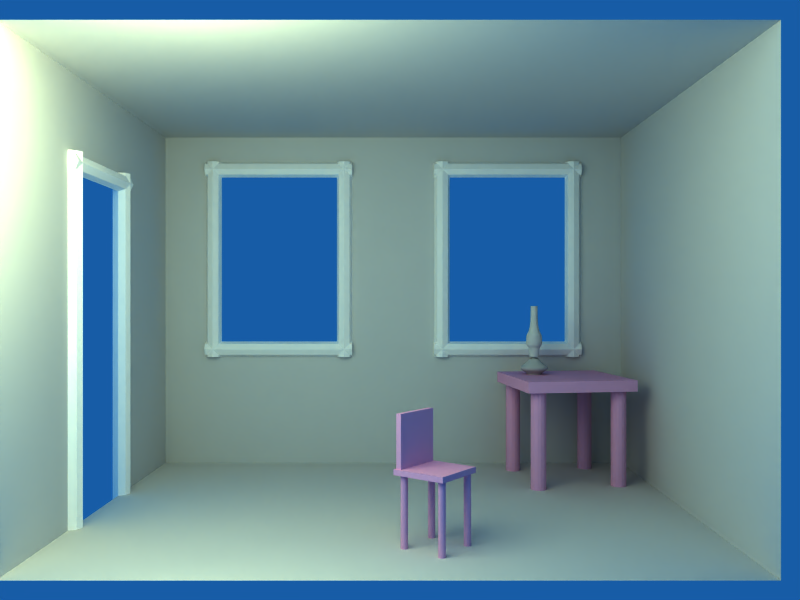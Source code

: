 # Source: scene.blend  (saved by Blender 2.43.0; exported with 4.5.12 LTS)
import bpy
from mathutils import Matrix  # noqa: F401  (used for matrix-valued properties, if any)

bpy.ops.wm.read_factory_settings(use_empty=True)
scene = bpy.context.scene
scene.name = 'Scene'

# ---- collections
col_collection_1 = bpy.data.collections.new('Collection 1'); scene.collection.children.link(col_collection_1)
col_collection_2 = bpy.data.collections.new('Collection 2'); scene.collection.children.link(col_collection_2)
col_collection_3 = bpy.data.collections.new('Collection 3'); scene.collection.children.link(col_collection_3)

# ---- materials (node trees are filled in below, after node groups)
mat_matwoodedges = bpy.data.materials.new('MatWoodEdges')
mat_matwoodedges.alpha_threshold = 0.0
mat_matwoodedges.preview_render_type = 'CUBE'
mat_matwoodedges.diffuse_color = (1.0, 1.0, 1.0, 1.0)
mat_matwoodedges.specular_color = (0.0, 0.0, 0.0)
mat_matwoodedges.roughness = 0.5
mat_matwoodedges.line_color = (0.0, 0.0, 0.0, 1.0)
mat_matwoodlegs = bpy.data.materials.new('MatWoodLegs')
mat_matwoodlegs.alpha_threshold = 0.0
mat_matwoodlegs.preview_render_type = 'CUBE'
mat_matwoodlegs.diffuse_color = (0.881, 0.6057, 0.7785, 1.0)
mat_matwoodlegs.specular_color = (0.14, 0.14, 0.14)
mat_matwoodlegs.roughness = 0.5
mat_matwoodlegs.line_color = (0.0, 0.0, 0.0, 1.0)
mat_matwoodother = bpy.data.materials.new('MatWoodOther')
mat_matwoodother.alpha_threshold = 0.0
mat_matwoodother.preview_render_type = 'CUBE'
mat_matwoodother.diffuse_color = (0.881, 0.6057, 0.7785, 1.0)
mat_matwoodother.specular_color = (0.14, 0.14, 0.14)
mat_matwoodother.roughness = 0.5
mat_matwoodother.line_color = (0.0, 0.0, 0.0, 1.0)
mat_matwoodwalls = bpy.data.materials.new('MatWoodWalls')
mat_matwoodwalls.alpha_threshold = 0.0
mat_matwoodwalls.preview_render_type = 'FLAT'
mat_matwoodwalls.roughness = 0.5
mat_matwoodwalls.line_color = (0.0, 0.0, 0.0, 1.0)
mat_material = bpy.data.materials.new('Material')
mat_material.alpha_threshold = 0.0
mat_material.preview_render_type = 'CUBE'
mat_material.roughness = 0.5
mat_material.line_color = (0.0, 0.0, 0.0, 1.0)
mat_matlampglass = bpy.data.materials.new('MatLampGlass')
mat_matlampglass.alpha_threshold = 0.0
mat_matlampglass.diffuse_color = (0.8, 0.7999, 0.7999, 1.0)
mat_matlampglass.roughness = 0.5
mat_matlampglass.specular_intensity = 0.73
mat_matlampglass.line_color = (0.0, 0.0, 0.0, 0.2567)
mat_matlampbase = bpy.data.materials.new('MatLampBase')
mat_matlampbase.alpha_threshold = 0.0
mat_matlampbase.diffuse_color = (0.7, 0.7, 0.7, 1.0)
mat_matlampbase.roughness = 0.5
mat_matlampbase.line_color = (0.0, 0.0, 0.0, 1.0)

# ---- material node trees

# ---- world
world_world = bpy.data.worlds.new('World'); scene.world = world_world
world_world.color = (0.09224, 0.3601, 0.6523)
world_world.use_sun_shadow = False
world_world.sun_shadow_jitter_overblur = 0.0
world_world.cycles.sampling_method = 'MANUAL'
world_world.cycles.sample_map_resolution = 256

# ---- cameras
cam_camera_001 = bpy.data.cameras.new('Camera.001')
cam_camera_001.passepartout_alpha = 0.2
cam_camera_001.clip_start = 0.215
cam_camera_001.clip_end = 4.239
cam_camera_001.lens = 48.61
cam_camera_001.show_limits = True
cam_camera_001.show_safe_areas = True
cam_camera_001.show_name = True
cam_camera_001.dof.focus_distance = 0.0
cam_camera_001.dof.aperture_fstop = 128.0
cam_camera = bpy.data.cameras.new('Camera')
cam_camera.passepartout_alpha = 0.2
cam_camera.clip_start = 0.215
cam_camera.clip_end = 9.738
cam_camera.lens = 34.85
cam_camera.show_limits = True
cam_camera.show_safe_areas = True
cam_camera.show_name = True
cam_camera.dof.focus_distance = 0.0
cam_camera.dof.aperture_fstop = 128.0

# ---- lights
light_lamp_002 = bpy.data.lights.new('Lamp.002', 'POINT')
light_lamp_002.color = (0.8486, 0.815, 0.4877)
light_lamp_002.transmission_factor = 0.0
light_lamp_002.energy = 147.4
light_lamp_002.shadow_buffer_clip_start = 0.5
light_lamp_002.shadow_soft_size = 1.0
light_lamp_002.shadow_maximum_resolution = 0.006
light_lamp_002.use_absolute_resolution = True
light_lamp_002.cycles.use_multiple_importance_sampling = False

# ---- meshes
me_tube_005 = bpy.data.meshes.new('Tube.005')
me_tube_005.from_pydata([(1.438e-07, 0.04677, 1.644), (-0.03307, 0.03307, 1.644), (-0.04677, 1.855e-07, 1.644), (-0.03307, -0.03307, 1.644), (8.173e-08, -0.04677, 1.644), (0.03307, -0.03307, 1.644), (0.04677, 1.833e-07, 1.644), (0.03307, 0.03307, 1.644), (-1.193e-08, 0.04677, -0.05018), (-0.03307, 0.03307, -0.05018), (-0.04677, -1.636e-09, -0.05018), (-0.03307, -0.03307, -0.05018), (-1.895e-09, -0.04677, -0.05018), (0.03307, -0.03307, -0.05018), (0.04677, -4.237e-09, -0.05018), (0.03307, 0.03307, -0.05018)], [], [(8, 0, 7, 15), (0, 8, 9, 1), (10, 2, 1, 9), (11, 3, 2, 10), (12, 4, 3, 11), (13, 5, 4, 12), (14, 6, 5, 13), (15, 7, 6, 14), (15, 8, 9), (14, 15, 9), (14, 9, 10), (14, 10, 11), (13, 14, 11), (13, 11, 12), (7, 0, 1), (7, 1, 2), (6, 7, 2), (6, 2, 3), (5, 6, 3), (5, 3, 4)])
_uv = me_tube_005.uv_layers.new(name='UVTex')
_uv.uv.foreach_set('vector', [1.0, 0.0, 1.0, 1.0, 0.0, 1.0, 0.0, 0.0, 1.0, 0.0, 1.0, 1.0, 0.0, 1.0, 0.0, 0.0, 0.0, 1.0, 0.0, 0.0, 1.0, 0.0, 1.0, 1.0, 0.0, 1.0, 0.0, 0.0, 1.0, 0.0, 1.0, 1.0, 0.0, 1.0, 0.0, 0.0, 1.0, 0.0, 1.0, 1.0, 0.0, 1.0, 0.0, 0.0, 1.0, 0.0, 1.0, 1.0, 0.0, 1.0, 0.0, 0.0, 1.0, 0.0, 1.0, 1.0, 0.0, 1.0, 0.0, 0.0, 1.0, 0.0, 1.0, 1.0, 0.0, 1.0, 0.0, 0.0, 1.0, 0.0, 0.0, 1.0, 0.0, 0.0, 1.0, 0.0, 0.0, 1.0, 0.0, 0.0, 1.0, 0.0, 0.0, 1.0, 0.0, 0.0, 1.0, 0.0, 0.0, 1.0, 0.0, 0.0, 1.0, 0.0, 0.0, 1.0, 0.0, 0.0, 1.0, 0.0, 0.0, 1.0, 0.0, 0.0, 1.0, 0.0, 0.0, 1.0, 0.0, 0.0, 1.0, 0.0, 0.0, 1.0, 0.0, 0.0, 1.0, 0.0, 0.0, 1.0, 0.0, 0.0, 1.0, 0.0, 0.0, 1.0, 0.0, 0.0, 1.0, 0.0, 0.0, 1.0, 0.0, 0.0, 1.0, 0.0])
me_tube_005.materials.append(mat_matwoodedges)
me_tube_005.use_remesh_preserve_volume = False
me_tube_005.use_remesh_preserve_attributes = False
me_tube_005.use_mirror_vertex_groups = False
me_tube_005.update()
me_tube_004 = bpy.data.meshes.new('Tube.004')
me_tube_004.from_pydata([(-1.324e-08, 0.04677, 0.6038), (-0.03307, 0.03307, 0.6038), (-0.04677, 5.743e-08, 0.6038), (-0.03307, -0.03307, 0.6038), (-7.531e-08, -0.04677, 0.6038), (0.03307, -0.03307, 0.6038), (0.04677, 5.52e-08, 0.6038), (0.03307, 0.03307, 0.6038), (-1.769e-08, 0.04677, -0.08833), (-0.03307, 0.03307, -0.08833), (-0.04677, -3.304e-09, -0.08833), (-0.03307, -0.03307, -0.08833), (-7.657e-09, -0.04677, -0.08833), (0.03307, -0.03307, -0.08833), (0.04677, -5.905e-09, -0.08833), (0.03307, 0.03307, -0.08833)], [], [(8, 0, 7, 15), (0, 8, 9, 1), (10, 2, 1, 9), (11, 3, 2, 10), (12, 4, 3, 11), (13, 5, 4, 12), (14, 6, 5, 13), (15, 7, 6, 14), (15, 8, 9), (14, 15, 9), (14, 9, 10), (14, 10, 11), (13, 14, 11), (13, 11, 12), (7, 0, 1), (7, 1, 2), (6, 7, 2), (6, 2, 3), (5, 6, 3), (5, 3, 4)])
_uv = me_tube_004.uv_layers.new(name='UVTex')
_uv.uv.foreach_set('vector', [1.0, 0.0, 1.0, 1.0, 0.0, 1.0, 0.0, 0.0, 1.0, 0.0, 1.0, 1.0, 0.0, 1.0, 0.0, 0.0, 0.0, 1.0, 0.0, 0.0, 1.0, 0.0, 1.0, 1.0, 0.0, 1.0, 0.0, 0.0, 1.0, 0.0, 1.0, 1.0, 0.0, 1.0, 0.0, 0.0, 1.0, 0.0, 1.0, 1.0, 0.0, 1.0, 0.0, 0.0, 1.0, 0.0, 1.0, 1.0, 0.0, 1.0, 0.0, 0.0, 1.0, 0.0, 1.0, 1.0, 0.0, 1.0, 0.0, 0.0, 1.0, 0.0, 1.0, 1.0, 0.0, 1.0, 0.0, 0.0, 1.0, 0.0, 0.0, 1.0, 0.0, 0.0, 1.0, 0.0, 0.0, 1.0, 0.0, 0.0, 1.0, 0.0, 0.0, 1.0, 0.0, 0.0, 1.0, 0.0, 0.0, 1.0, 0.0, 0.0, 1.0, 0.0, 0.0, 1.0, 0.0, 0.0, 1.0, 0.0, 0.0, 1.0, 0.0, 0.0, 1.0, 0.0, 0.0, 1.0, 0.0, 0.0, 1.0, 0.0, 0.0, 1.0, 0.0, 0.0, 1.0, 0.0, 0.0, 1.0, 0.0, 0.0, 1.0, 0.0, 0.0, 1.0, 0.0, 0.0, 1.0, 0.0, 0.0, 1.0, 0.0, 0.0, 1.0, 0.0])
me_tube_004.materials.append(mat_matwoodedges)
me_tube_004.use_remesh_preserve_volume = False
me_tube_004.use_remesh_preserve_attributes = False
me_tube_004.use_mirror_vertex_groups = False
me_tube_004.update()
me_tube_002 = bpy.data.meshes.new('Tube.002')
me_tube_002.from_pydata([(2.383e-08, 0.04677, 0.8493), (-0.03307, 0.03307, 0.8493), (-0.04677, 6.816e-08, 0.8493), (-0.03307, -0.03307, 0.8493), (-3.824e-08, -0.04677, 0.8493), (0.03307, -0.03307, 0.8493), (0.04677, 6.593e-08, 0.8493), (0.03307, 0.03307, 0.8493), (-1.193e-08, 0.04677, -0.05018), (-0.03307, 0.03307, -0.05018), (-0.04677, -1.636e-09, -0.05018), (-0.03307, -0.03307, -0.05018), (-1.895e-09, -0.04677, -0.05018), (0.03307, -0.03307, -0.05018), (0.04677, -4.237e-09, -0.05018), (0.03307, 0.03307, -0.05018)], [], [(8, 0, 7, 15), (0, 8, 9, 1), (10, 2, 1, 9), (11, 3, 2, 10), (12, 4, 3, 11), (13, 5, 4, 12), (14, 6, 5, 13), (15, 7, 6, 14), (15, 8, 9), (14, 15, 9), (14, 9, 10), (14, 10, 11), (13, 14, 11), (13, 11, 12), (7, 0, 1), (7, 1, 2), (6, 7, 2), (6, 2, 3), (5, 6, 3), (5, 3, 4)])
_uv = me_tube_002.uv_layers.new(name='UVTex')
_uv.uv.foreach_set('vector', [1.0, 0.0, 1.0, 1.0, 0.0, 1.0, 0.0, 0.0, 1.0, 0.0, 1.0, 1.0, 0.0, 1.0, 0.0, 0.0, 0.0, 1.0, 0.0, 0.0, 1.0, 0.0, 1.0, 1.0, 0.0, 1.0, 0.0, 0.0, 1.0, 0.0, 1.0, 1.0, 0.0, 1.0, 0.0, 0.0, 1.0, 0.0, 1.0, 1.0, 0.0, 1.0, 0.0, 0.0, 1.0, 0.0, 1.0, 1.0, 0.0, 1.0, 0.0, 0.0, 1.0, 0.0, 1.0, 1.0, 0.0, 1.0, 0.0, 0.0, 1.0, 0.0, 1.0, 1.0, 0.0, 1.0, 0.0, 0.0, 1.0, 0.0, 0.0, 1.0, 0.0, 0.0, 1.0, 0.0, 0.0, 1.0, 0.0, 0.0, 1.0, 0.0, 0.0, 1.0, 0.0, 0.0, 1.0, 0.0, 0.0, 1.0, 0.0, 0.0, 1.0, 0.0, 0.0, 1.0, 0.0, 0.0, 1.0, 0.0, 0.0, 1.0, 0.0, 0.0, 1.0, 0.0, 0.0, 1.0, 0.0, 0.0, 1.0, 0.0, 0.0, 1.0, 0.0, 0.0, 1.0, 0.0, 0.0, 1.0, 0.0, 0.0, 1.0, 0.0, 0.0, 1.0, 0.0, 0.0, 1.0, 0.0, 0.0, 1.0, 0.0, 0.0, 1.0, 0.0])
me_tube_002.materials.append(mat_matwoodedges)
me_tube_002.use_remesh_preserve_volume = False
me_tube_002.use_remesh_preserve_attributes = False
me_tube_002.use_mirror_vertex_groups = False
me_tube_002.update()
me_tube_003 = bpy.data.meshes.new('Tube.003')
me_tube_003.from_pydata([(1.545e-07, 1.147, -0.04677), (-0.03307, 1.147, -0.03307), (-0.04677, 1.147, -8.056e-09), (-0.03307, 1.147, 0.03307), (9.091e-08, 1.147, 0.04677), (0.03307, 1.147, 0.03307), (0.04677, 1.147, -5.825e-09), (0.03307, 1.147, -0.03307), (5.199e-08, -0.04755, -0.04677), (-0.03307, -0.04755, -0.03307), (-0.04677, -0.04755, 1.421e-08), (-0.03307, -0.04755, 0.03307), (6.054e-08, -0.04755, 0.04677), (0.03307, -0.04755, 0.03307), (0.04677, -0.04755, 1.681e-08), (0.03307, -0.04755, -0.03307)], [], [(8, 0, 7, 15), (0, 8, 9, 1), (10, 2, 1, 9), (11, 3, 2, 10), (12, 4, 3, 11), (13, 5, 4, 12), (14, 6, 5, 13), (15, 7, 6, 14), (5, 4, 3), (5, 3, 2), (6, 5, 2), (7, 6, 2), (7, 2, 1), (1, 0, 7), (13, 12, 11), (13, 11, 10), (14, 13, 10), (15, 14, 10), (15, 10, 9), (15, 9, 8)])
_uv = me_tube_003.uv_layers.new(name='UVTex')
_uv.uv.foreach_set('vector', [1.0, 0.0, 1.0, 1.0, 0.0, 1.0, 0.0, 0.0, 1.0, 0.0, 1.0, 1.0, 0.0, 1.0, 0.0, 0.0, 0.0, 1.0, 0.0, 0.0, 1.0, 0.0, 1.0, 1.0, 0.0, 1.0, 0.0, 0.0, 1.0, 0.0, 1.0, 1.0, 0.0, 1.0, 0.0, 0.0, 1.0, 0.0, 1.0, 1.0, 0.0, 1.0, 0.0, 0.0, 1.0, 0.0, 1.0, 1.0, 0.0, 1.0, 0.0, 0.0, 1.0, 0.0, 1.0, 1.0, 0.0, 1.0, 0.0, 0.0, 1.0, 0.0, 1.0, 1.0, 0.0, 1.0, 0.0, 0.0, 1.0, 0.0, 0.0, 1.0, 0.0, 0.0, 1.0, 0.0, 0.0, 1.0, 0.0, 0.0, 1.0, 0.0, 0.0, 1.0, 0.0, 0.0, 1.0, 0.0, 0.0, 1.0, 0.0, 0.0, 1.0, 0.0, 0.0, 0.0, 1.0, 0.0, 0.0, 1.0, 0.0, 1.0, 0.0, 0.0, 1.0, 0.0, 0.0, 1.0, 0.0, 0.0, 1.0, 0.0, 0.0, 1.0, 0.0, 0.0, 1.0, 0.0, 0.0, 1.0, 0.0, 0.0, 1.0, 0.0, 0.0, 1.0, 0.0, 0.0, 1.0, 0.0, 0.0, 1.0, 0.0, 0.0, 1.0, 0.0])
me_tube_003.materials.append(mat_matwoodedges)
me_tube_003.use_remesh_preserve_volume = False
me_tube_003.use_remesh_preserve_attributes = False
me_tube_003.use_mirror_vertex_groups = False
me_tube_003.update()
me_woodleg = bpy.data.meshes.new('WoodLeg')
me_woodleg.from_pydata([(0.01055, 0.01055, -0.239), (0.01379, 0.005712, -0.239), (0.01493, -6.524e-10, -0.239), (0.01379, -0.005712, -0.239), (0.01055, -0.01055, -0.239), (0.005712, -0.01379, -0.239), (2.254e-09, -0.01493, -0.239), (-0.005712, -0.01379, -0.239), (-0.01055, -0.01055, -0.239), (-0.01379, -0.005712, -0.239), (-0.01493, 1.78e-10, -0.239), (-0.01379, 0.005712, -0.239), (-0.01055, 0.01055, -0.239), (-0.005712, 0.01379, -0.239), (9.727e-09, 0.01493, -0.239), (0.005712, 0.01379, -0.239), (0.01055, 0.01055, -0.5996), (0.01379, 0.005712, -0.5996), (0.01493, -6.524e-10, -0.5996), (0.01379, -0.005712, -0.5996), (0.01055, -0.01055, -0.5996), (0.005712, -0.01379, -0.5996), (2.254e-09, -0.01493, -0.5996), (-0.005712, -0.01379, -0.5996), (-0.01055, -0.01055, -0.5996), (-0.01379, -0.005712, -0.5996), (-0.01493, 1.78e-10, -0.5996), (-0.01379, 0.005712, -0.5996), (-0.01055, 0.01055, -0.5996), (-0.005712, 0.01379, -0.5996), (9.727e-09, 0.01493, -0.5996), (0.005712, 0.01379, -0.5996)], [], [(1, 0, 16, 17), (2, 1, 17, 18), (3, 2, 18, 19), (4, 3, 19, 20), (5, 4, 20, 21), (6, 5, 21, 22), (7, 6, 22, 23), (8, 7, 23, 24), (9, 8, 24, 25), (10, 9, 25, 26), (11, 10, 26, 27), (12, 11, 27, 28), (13, 12, 28, 29), (14, 13, 29, 30), (15, 14, 30, 31), (0, 15, 31, 16), (31, 30, 29), (31, 29, 28), (16, 31, 28), (16, 28, 27), (17, 16, 27), (17, 27, 26), (18, 17, 26), (18, 26, 25), (19, 18, 25), (19, 25, 24), (20, 19, 24), (21, 20, 24), (21, 24, 23), (21, 23, 22), (15, 14, 13), (15, 13, 12), (0, 15, 12), (0, 12, 11), (1, 0, 11), (1, 11, 10), (2, 1, 10), (2, 10, 9), (3, 2, 9), (3, 9, 8), (4, 3, 8), (5, 4, 8), (5, 8, 7), (5, 7, 6)])
me_woodleg.materials.append(mat_matwoodlegs)
me_woodleg.use_remesh_preserve_volume = False
me_woodleg.use_remesh_preserve_attributes = False
me_woodleg.use_mirror_vertex_groups = False
me_woodleg.update()
me_cube_003 = bpy.data.meshes.new('Cube.003')
me_cube_003.from_pydata([(0.3, 0.3, 0.03), (0.3, -0.3, 0.03), (-0.3, -0.3, 0.03), (-0.3, 0.3, 0.03), (0.3, 0.3, -0.03), (0.3, -0.3, -0.03), (-0.3, -0.3, -0.03), (-0.3, 0.3, -0.03)], [], [(0, 1, 2, 3), (4, 7, 6, 5), (0, 4, 5, 1), (1, 5, 6, 2), (2, 6, 7, 3), (4, 0, 3, 7)])
me_cube_003.materials.append(mat_matwoodother)
me_cube_003.use_remesh_preserve_volume = False
me_cube_003.use_remesh_preserve_attributes = False
me_cube_003.use_mirror_vertex_groups = False
me_cube_003.update()
me_cube_002 = bpy.data.meshes.new('Cube.002')
me_cube_002.from_pydata([(0.3, 0.3, 0.03), (0.3, -0.3, 0.03), (-0.3, -0.3, 0.03), (-0.3, 0.3, 0.03), (0.3, 0.3, -0.03), (0.3, -0.3, -0.03), (-0.3, -0.3, -0.03), (-0.3, 0.3, -0.03)], [], [(0, 1, 2, 3), (4, 7, 6, 5), (0, 4, 5, 1), (1, 5, 6, 2), (2, 6, 7, 3), (4, 0, 3, 7)])
me_cube_002.materials.append(mat_matwoodother)
me_cube_002.use_remesh_preserve_volume = False
me_cube_002.use_remesh_preserve_attributes = False
me_cube_002.use_mirror_vertex_groups = False
me_cube_002.update()
me_tableleg = bpy.data.meshes.new('TableLeg')
me_tableleg.from_pydata([(0.02913, 0.02913, 0.0), (0.03806, 0.01576, 0.0), (0.04119, -1.801e-09, 0.0), (0.03806, -0.01576, 0.0), (0.02913, -0.02913, 0.0), (0.01576, -0.03806, 0.0), (6.22e-09, -0.04119, 0.0), (-0.01576, -0.03806, 0.0), (-0.02913, -0.02913, 0.0), (-0.03806, -0.01576, 0.0), (-0.04119, 4.912e-10, 0.0), (-0.03806, 0.01576, 0.0), (-0.02913, 0.02913, 0.0), (-0.01576, 0.03806, 0.0), (2.684e-08, 0.04119, 0.0), (0.01576, 0.03806, 0.0), (0.02913, 0.02913, -0.6), (0.03806, 0.01576, -0.6), (0.04119, -1.801e-09, -0.6), (0.03806, -0.01576, -0.6), (0.02913, -0.02913, -0.6), (0.01576, -0.03806, -0.6), (6.22e-09, -0.04119, -0.6), (-0.01576, -0.03806, -0.6), (-0.02913, -0.02913, -0.6), (-0.03806, -0.01576, -0.6), (-0.04119, 4.912e-10, -0.6), (-0.03806, 0.01576, -0.6), (-0.02913, 0.02913, -0.6), (-0.01576, 0.03806, -0.6), (2.684e-08, 0.04119, -0.6), (0.01576, 0.03806, -0.6)], [], [(1, 0, 16, 17), (2, 1, 17, 18), (3, 2, 18, 19), (4, 3, 19, 20), (5, 4, 20, 21), (6, 5, 21, 22), (7, 6, 22, 23), (8, 7, 23, 24), (9, 8, 24, 25), (10, 9, 25, 26), (11, 10, 26, 27), (12, 11, 27, 28), (13, 12, 28, 29), (14, 13, 29, 30), (15, 14, 30, 31), (0, 15, 31, 16), (31, 30, 29), (31, 29, 28), (16, 31, 28), (16, 28, 27), (17, 16, 27), (17, 27, 26), (18, 17, 26), (18, 26, 25), (19, 18, 25), (19, 25, 24), (20, 19, 24), (21, 20, 24), (21, 24, 23), (21, 23, 22), (15, 14, 13), (15, 13, 12), (0, 15, 12), (0, 12, 11), (1, 0, 11), (1, 11, 10), (2, 1, 10), (2, 10, 9), (3, 2, 9), (3, 9, 8), (4, 3, 8), (5, 4, 8), (5, 8, 7), (5, 7, 6)])
me_tableleg.materials.append(mat_matwoodlegs)
me_tableleg.use_remesh_preserve_volume = False
me_tableleg.use_remesh_preserve_attributes = False
me_tableleg.use_mirror_vertex_groups = False
me_tableleg.update()
me_cube_001 = bpy.data.meshes.new('Cube.001')
me_cube_001.from_pydata([(0.3, 0.3, 0.03), (0.3, -0.3, 0.03), (-0.3, -0.3, 0.03), (-0.3, 0.3, 0.03), (0.3, 0.3, -0.03), (0.3, -0.3, -0.03), (-0.3, -0.3, -0.03), (-0.3, 0.3, -0.03)], [], [(0, 1, 2, 3), (4, 7, 6, 5), (0, 4, 5, 1), (1, 5, 6, 2), (2, 6, 7, 3), (4, 0, 3, 7)])
me_cube_001.materials.append(mat_matwoodother)
me_cube_001.use_remesh_preserve_volume = False
me_cube_001.use_remesh_preserve_attributes = False
me_cube_001.use_mirror_vertex_groups = False
me_cube_001.update()
me_cube = bpy.data.meshes.new('Cube')
me_cube.from_pydata([(1.4, 1.0, -1.0), (1.4, -1.0, -1.0), (-1.4, -1.0, -1.0), (-1.4, 1.0, -1.0), (1.4, 1.0, 1.0), (1.4, -1.0, 1.0), (-1.4, -1.0, 1.0), (-1.4, 1.0, 1.0), (-1.4, -0.3615, -1.0), (-1.4, 0.2318, -1.0), (-1.4, -0.3615, 0.6), (-1.4, 0.2318, 0.6), (-1.1, 1.0, -0.3), (-1.1, 1.0, 0.8), (-0.3, 1.0, 0.8), (-0.3, 1.0, -0.3), (1.1, 1.0, -0.3), (1.1, 1.0, 0.8), (0.3, 1.0, 0.8), (0.3, 1.0, -0.3)], [], [(4, 7, 6, 5), (0, 4, 5, 1), (2, 8, 1), (3, 0, 9), (6, 7, 11, 10), (3, 9, 11, 7), (2, 6, 10, 8), (9, 0, 1, 8), (7, 3, 12, 13), (7, 13, 14, 4), (16, 0, 4, 17), (14, 15, 19, 18), (12, 3, 19, 15), (0, 16, 19, 3), (14, 18, 4), (18, 17, 4)])
me_cube.polygons.foreach_set('material_index', [0, 0, 1, 1, 0, 0, 0, 1, 0, 0, 0, 0, 0, 0, 0, 0])
me_cube.materials.append(mat_matwoodwalls)
me_cube.materials.append(mat_material)
me_cube.use_remesh_preserve_volume = False
me_cube.use_remesh_preserve_attributes = False
me_cube.use_mirror_vertex_groups = False
me_cube.update()
me_circle_002 = bpy.data.meshes.new('Circle.002')
me_circle_002.from_pydata([(0.02605, 0.02335, 0.3062), (0.03063, 0.01777, 0.3062), (0.03404, 0.0114, 0.3062), (0.03613, 0.004485, 0.3062), (0.03684, -0.002702, 0.3062), (0.03613, -0.00989, 0.3062), (0.03404, -0.0168, 0.3062), (0.03063, -0.02317, 0.3062), (0.02605, -0.02875, 0.3062), (0.02047, -0.03334, 0.3062), (0.0141, -0.03674, 0.3062), (0.007188, -0.03884, 0.3062), (3.055e-07, -0.03954, 0.3062), (-0.007187, -0.03884, 0.3062), (-0.0141, -0.03674, 0.3062), (-0.02047, -0.03334, 0.3062), (-0.02605, -0.02875, 0.3062), (-0.03063, -0.02317, 0.3062), (-0.03404, -0.0168, 0.3062), (-0.03613, -0.00989, 0.3062), (-0.03684, -0.002702, 0.3062), (-0.03613, 0.004485, 0.3062), (-0.03404, 0.0114, 0.3062), (-0.03063, 0.01777, 0.3062), (-0.02605, 0.02335, 0.3062), (-0.02047, 0.02793, 0.3062), (-0.0141, 0.03134, 0.3062), (-0.007187, 0.03343, 0.3062), (3.766e-07, 0.03414, 0.3062), (0.007188, 0.03343, 0.3062), (0.0141, 0.03134, 0.3062), (0.02047, 0.02793, 0.3062), (0.02605, 0.02335, 0.384), (0.03063, 0.01777, 0.384), (0.03404, 0.0114, 0.384), (0.03613, 0.004485, 0.384), (0.03684, -0.002702, 0.384), (0.03613, -0.00989, 0.384), (0.03404, -0.0168, 0.384), (0.03063, -0.02317, 0.384), (0.02605, -0.02875, 0.384), (0.02047, -0.03334, 0.384), (0.0141, -0.03674, 0.384), (0.007188, -0.03884, 0.384), (3.055e-07, -0.03954, 0.384), (-0.007187, -0.03884, 0.384), (-0.0141, -0.03674, 0.384), (-0.02047, -0.03334, 0.384), (-0.02605, -0.02875, 0.384), (-0.03063, -0.02317, 0.384), (-0.03404, -0.0168, 0.384), (-0.03613, -0.00989, 0.384), (-0.03684, -0.002702, 0.384), (-0.03613, 0.004485, 0.384), (-0.03404, 0.0114, 0.384), (-0.03063, 0.01777, 0.384), (-0.02605, 0.02335, 0.384), (-0.02047, 0.02793, 0.384), (-0.0141, 0.03134, 0.384), (-0.007187, 0.03343, 0.384), (3.766e-07, 0.03414, 0.384), (0.007188, 0.03343, 0.384), (0.0141, 0.03134, 0.384), (0.02047, 0.02793, 0.384), (0.04429, 0.04158, 0.384), (0.05208, 0.03209, 0.384), (0.05786, 0.02127, 0.384), (0.06143, 0.009516, 0.384), (0.06263, -0.002702, 0.384), (0.06143, -0.01492, 0.384), (0.05786, -0.02667, 0.384), (0.05208, -0.0375, 0.384), (0.04429, -0.04699, 0.384), (0.0348, -0.05478, 0.384), (0.02397, -0.06057, 0.384), (0.01222, -0.06413, 0.384), (2.886e-07, -0.06533, 0.384), (-0.01222, -0.06413, 0.384), (-0.02397, -0.06057, 0.384), (-0.0348, -0.05478, 0.384), (-0.04429, -0.04699, 0.384), (-0.05208, -0.0375, 0.384), (-0.05786, -0.02667, 0.384), (-0.06143, -0.01492, 0.384), (-0.06263, -0.002702, 0.384), (-0.06143, 0.009516, 0.384), (-0.05786, 0.02127, 0.384), (-0.05208, 0.03209, 0.384), (-0.04429, 0.04158, 0.384), (-0.0348, 0.04937, 0.384), (-0.02397, 0.05516, 0.384), (-0.01222, 0.05873, 0.384), (4.096e-07, 0.05993, 0.384), (0.01222, 0.05873, 0.384), (0.02397, 0.05516, 0.384), (0.0348, 0.04937, 0.384), (0.04429, 0.04158, 0.3618), (0.05208, 0.03209, 0.3618), (0.05786, 0.02127, 0.3618), (0.06143, 0.009516, 0.3618), (0.06263, -0.002702, 0.3618), (0.06143, -0.01492, 0.3618), (0.05786, -0.02667, 0.3618), (0.05208, -0.0375, 0.3618), (0.04429, -0.04699, 0.3618), (0.0348, -0.05478, 0.3618), (0.02397, -0.06057, 0.3618), (0.01222, -0.06413, 0.3618), (2.886e-07, -0.06533, 0.3618), (-0.01222, -0.06413, 0.3618), (-0.02397, -0.06057, 0.3618), (-0.0348, -0.05478, 0.3618), (-0.04429, -0.04699, 0.3618), (-0.05208, -0.0375, 0.3618), (-0.05786, -0.02667, 0.3618), (-0.06143, -0.01492, 0.3618), (-0.06263, -0.002702, 0.3618), (-0.06143, 0.009516, 0.3618), (-0.05786, 0.02127, 0.3618), (-0.05208, 0.03209, 0.3618), (-0.04429, 0.04158, 0.3618), (-0.0348, 0.04937, 0.3618), (-0.02397, 0.05516, 0.3618), (-0.01222, 0.05873, 0.3618), (4.096e-07, 0.05993, 0.3618), (0.01222, 0.05873, 0.3618), (0.02397, 0.05516, 0.3618), (0.0348, 0.04937, 0.3618), (0.0677, 0.04253, 0.355), (0.05757, 0.05487, 0.355), (0.07522, 0.02846, 0.355), (0.07986, 0.01318, 0.355), (0.08142, -0.002702, 0.355), (0.07986, -0.01859, 0.355), (0.07522, -0.03386, 0.355), (0.0677, -0.04794, 0.355), (0.05757, -0.06028, 0.355), (0.04524, -0.0704, 0.355), (0.03116, -0.07793, 0.355), (0.01588, -0.08256, 0.355), (2.767e-07, -0.08412, 0.355), (-0.01588, -0.08256, 0.355), (-0.03116, -0.07793, 0.355), (-0.04523, -0.0704, 0.355), (-0.05757, -0.06028, 0.355), (-0.0677, -0.04794, 0.355), (-0.07522, -0.03386, 0.355), (-0.07986, -0.01859, 0.355), (-0.08142, -0.002702, 0.355), (-0.07986, 0.01318, 0.355), (-0.07522, 0.02846, 0.355), (-0.0677, 0.04253, 0.355), (-0.05757, 0.05487, 0.355), (-0.04523, 0.065, 0.355), (-0.03116, 0.07252, 0.355), (-0.01588, 0.07715, 0.355), (4.339e-07, 0.07872, 0.355), (0.01588, 0.07715, 0.355), (0.03116, 0.07252, 0.355), (0.04524, 0.065, 0.355), (0.0677, 0.04253, 0.4994), (0.05757, 0.05487, 0.4994), (0.07522, 0.02846, 0.4994), (0.07986, 0.01318, 0.4994), (0.08142, -0.002702, 0.4994), (0.07986, -0.01859, 0.4994), (0.07522, -0.03386, 0.4994), (0.0677, -0.04794, 0.4994), (0.05757, -0.06028, 0.4994), (0.04524, -0.0704, 0.4994), (0.03116, -0.07793, 0.4994), (0.01588, -0.08256, 0.4994), (2.767e-07, -0.08412, 0.4994), (-0.01588, -0.08256, 0.4994), (-0.03116, -0.07793, 0.4994), (-0.04523, -0.0704, 0.4994), (-0.05757, -0.06028, 0.4994), (-0.0677, -0.04794, 0.4994), (-0.07522, -0.03386, 0.4994), (-0.07986, -0.01859, 0.4994), (-0.08142, -0.002702, 0.4994), (-0.07986, 0.01318, 0.4994), (-0.07522, 0.02846, 0.4994), (-0.0677, 0.04253, 0.4994), (-0.05757, 0.05487, 0.4994), (-0.04523, 0.065, 0.4994), (-0.03116, 0.07252, 0.4994), (-0.01588, 0.07715, 0.4994), (4.339e-07, 0.07872, 0.4994), (0.01588, 0.07715, 0.4994), (0.03116, 0.07252, 0.4994), (0.04524, 0.065, 0.4994), (0.0833, 0.05296, 0.5297), (0.07084, 0.06814, 0.5297), (0.09256, 0.03564, 0.5297), (0.09826, 0.01684, 0.5297), (0.1002, -0.002702, 0.5297), (0.09826, -0.02225, 0.5297), (0.09256, -0.04104, 0.5297), (0.0833, -0.05836, 0.5297), (0.07084, -0.07354, 0.5297), (0.05566, -0.086, 0.5297), (0.03834, -0.09526, 0.5297), (0.01954, -0.101, 0.5297), (2.628e-07, -0.1029, 0.5297), (-0.01954, -0.101, 0.5297), (-0.03834, -0.09526, 0.5297), (-0.05566, -0.086, 0.5297), (-0.07084, -0.07354, 0.5297), (-0.0833, -0.05836, 0.5297), (-0.09256, -0.04104, 0.5297), (-0.09826, -0.02225, 0.5297), (-0.1002, -0.002702, 0.5297), (-0.09826, 0.01684, 0.5297), (-0.09256, 0.03564, 0.5297), (-0.0833, 0.05296, 0.5297), (-0.07084, 0.06814, 0.5297), (-0.05566, 0.0806, 0.5297), (-0.03834, 0.08985, 0.5297), (-0.01954, 0.09555, 0.5297), (4.563e-07, 0.09748, 0.5297), (0.01954, 0.09555, 0.5297), (0.03834, 0.08985, 0.5297), (0.05566, 0.0806, 0.5297), (0.106, 0.0681, 0.5526), (0.09011, 0.08741, 0.5526), (0.1177, 0.04607, 0.5526), (0.125, 0.02216, 0.5526), (0.1274, -0.002702, 0.5526), (0.125, -0.02756, 0.5526), (0.1177, -0.05147, 0.5526), (0.106, -0.0735, 0.5526), (0.09011, -0.09282, 0.5526), (0.0708, -0.1087, 0.5526), (0.04877, -0.1204, 0.5526), (0.02486, -0.1277, 0.5526), (2.448e-07, -0.1301, 0.5526), (-0.02486, -0.1277, 0.5526), (-0.04877, -0.1204, 0.5526), (-0.0708, -0.1087, 0.5526), (-0.09011, -0.09282, 0.5526), (-0.106, -0.0735, 0.5526), (-0.1177, -0.05147, 0.5526), (-0.125, -0.02756, 0.5526), (-0.1274, -0.002702, 0.5526), (-0.125, 0.02216, 0.5526), (-0.1177, 0.04607, 0.5526), (-0.106, 0.0681, 0.5526), (-0.09011, 0.08741, 0.5526), (-0.0708, 0.1033, 0.5526), (-0.04877, 0.115, 0.5526), (-0.02486, 0.1223, 0.5526), (4.909e-07, 0.1247, 0.5526), (0.02486, 0.1223, 0.5526), (0.04877, 0.115, 0.5526), (0.0708, 0.1033, 0.5526), (0.106, 0.0681, 0.6967), (0.09011, 0.08741, 0.6967), (0.1177, 0.04607, 0.6967), (0.125, 0.02216, 0.6967), (0.1274, -0.002702, 0.6967), (0.125, -0.02756, 0.6967), (0.1177, -0.05147, 0.6967), (0.106, -0.0735, 0.6967), (0.09011, -0.09282, 0.6967), (0.0708, -0.1087, 0.6967), (0.04877, -0.1204, 0.6967), (0.02486, -0.1277, 0.6967), (2.448e-07, -0.1301, 0.6967), (-0.02486, -0.1277, 0.6967), (-0.04877, -0.1204, 0.6967), (-0.0708, -0.1087, 0.6967), (-0.09011, -0.09282, 0.6967), (-0.106, -0.0735, 0.6967), (-0.1177, -0.05147, 0.6967), (-0.125, -0.02756, 0.6967), (-0.1274, -0.002702, 0.6967), (-0.125, 0.02216, 0.6967), (-0.1177, 0.04607, 0.6967), (-0.106, 0.0681, 0.6967), (-0.09011, 0.08741, 0.6967), (-0.0708, 0.1033, 0.6967), (-0.04877, 0.115, 0.6967), (-0.02486, 0.1223, 0.6967), (4.909e-07, 0.1247, 0.6967), (0.02486, 0.1223, 0.6967), (0.04877, 0.115, 0.6967), (0.0708, 0.1033, 0.6967), (0.07643, 0.08741, 0.7306), (0.08987, 0.0681, 0.7306), (0.09986, 0.04607, 0.7306), (0.106, 0.02216, 0.7306), (0.1081, -0.002702, 0.7306), (0.106, -0.02756, 0.7306), (0.09986, -0.05147, 0.7306), (0.08987, -0.0735, 0.7306), (0.07643, -0.09282, 0.7306), (0.06005, -0.1087, 0.7306), (0.04136, -0.1204, 0.7306), (0.02109, -0.1277, 0.7306), (2.581e-07, -0.1301, 0.7306), (-0.02109, -0.1277, 0.7306), (-0.04136, -0.1204, 0.7306), (-0.06005, -0.1087, 0.7306), (-0.07643, -0.09282, 0.7306), (-0.08987, -0.0735, 0.7306), (-0.09986, -0.05147, 0.7306), (-0.106, -0.02756, 0.7306), (-0.1081, -0.002702, 0.7306), (-0.106, 0.02216, 0.7306), (-0.09986, 0.04607, 0.7306), (-0.08987, 0.0681, 0.7306), (-0.07643, 0.08741, 0.7306), (-0.06005, 0.1033, 0.7306), (-0.04136, 0.115, 0.7306), (-0.02109, 0.1223, 0.7306), (4.668e-07, 0.1247, 0.7306), (0.02109, 0.1223, 0.7306), (0.04136, 0.115, 0.7306), (0.06005, 0.1033, 0.7306), (0.03914, 0.04345, 0.8422), (0.04603, 0.03356, 0.8422), (0.05114, 0.02227, 0.8422), (0.05429, 0.01003, 0.8422), (0.05536, -0.002702, 0.8422), (0.05429, -0.01544, 0.8422), (0.05114, -0.02768, 0.8422), (0.04603, -0.03896, 0.8422), (0.03914, -0.04885, 0.8422), (0.03075, -0.05697, 0.8422), (0.02118, -0.063, 0.8422), (0.0108, -0.06671, 0.8422), (2.949e-07, -0.06797, 0.8422), (-0.0108, -0.06671, 0.8422), (-0.02118, -0.063, 0.8422), (-0.03075, -0.05697, 0.8422), (-0.03914, -0.04885, 0.8422), (-0.04603, -0.03896, 0.8422), (-0.05114, -0.02768, 0.8422), (-0.05429, -0.01544, 0.8422), (-0.05535, -0.002702, 0.8422), (-0.05429, 0.01003, 0.8422), (-0.05114, 0.02227, 0.8422), (-0.04603, 0.03356, 0.8422), (-0.03914, 0.04345, 0.8422), (-0.03075, 0.05156, 0.8422), (-0.02118, 0.0576, 0.8422), (-0.0108, 0.06131, 0.8422), (4.019e-07, 0.06256, 0.8422), (0.0108, 0.06131, 0.8422), (0.02118, 0.0576, 0.8422), (0.03075, 0.05156, 0.8422), (0.03914, 0.04345, 1.176), (0.04603, 0.03356, 1.176), (0.05114, 0.02227, 1.176), (0.05429, 0.01003, 1.176), (0.05536, -0.002702, 1.176), (0.05429, -0.01544, 1.176), (0.05114, -0.02768, 1.176), (0.04603, -0.03896, 1.176), (0.03914, -0.04885, 1.176), (0.03075, -0.05697, 1.176), (0.02118, -0.063, 1.176), (0.0108, -0.06671, 1.176), (2.949e-07, -0.06797, 1.176), (-0.0108, -0.06671, 1.176), (-0.02118, -0.063, 1.176), (-0.03075, -0.05697, 1.176), (-0.03914, -0.04885, 1.176), (-0.04603, -0.03896, 1.176), (-0.05114, -0.02768, 1.176), (-0.05429, -0.01544, 1.176), (-0.05535, -0.002702, 1.176), (-0.05429, 0.01003, 1.176), (-0.05114, 0.02227, 1.176), (-0.04603, 0.03356, 1.176), (-0.03914, 0.04345, 1.176), (-0.03075, 0.05156, 1.176), (-0.02118, 0.0576, 1.176), (-0.0108, 0.06131, 1.176), (4.019e-07, 0.06256, 1.176), (0.0108, 0.06131, 1.176), (0.02118, 0.0576, 1.176), (0.03075, 0.05156, 1.176)], [], [(0, 32, 33, 1), (2, 1, 33, 34), (3, 2, 34, 35), (4, 3, 35, 36), (5, 4, 36, 37), (6, 5, 37, 38), (7, 6, 38, 39), (8, 7, 39, 40), (9, 8, 40, 41), (10, 9, 41, 42), (10, 42, 43, 11), (12, 11, 43, 44), (13, 12, 44, 45), (14, 13, 45, 46), (14, 46, 47, 15), (16, 15, 47, 48), (17, 16, 48, 49), (18, 17, 49, 50), (19, 18, 50, 51), (20, 19, 51, 52), (21, 20, 52, 53), (22, 21, 53, 54), (23, 22, 54, 55), (24, 23, 55, 56), (25, 24, 56, 57), (26, 25, 57, 58), (27, 26, 58, 59), (28, 27, 59, 60), (29, 28, 60, 61), (30, 29, 61, 62), (31, 30, 62, 63), (32, 0, 31, 63), (32, 64, 65, 33), (34, 33, 65, 66), (35, 34, 66, 67), (36, 35, 67, 68), (37, 36, 68, 69), (38, 37, 69, 70), (39, 38, 70, 71), (40, 39, 71, 72), (41, 40, 72, 73), (42, 41, 73, 74), (42, 74, 75, 43), (44, 43, 75, 76), (45, 44, 76, 77), (46, 45, 77, 78), (46, 78, 79, 47), (48, 47, 79, 80), (49, 48, 80, 81), (50, 49, 81, 82), (51, 50, 82, 83), (52, 51, 83, 84), (53, 52, 84, 85), (54, 53, 85, 86), (55, 54, 86, 87), (56, 55, 87, 88), (57, 56, 88, 89), (58, 57, 89, 90), (59, 58, 90, 91), (60, 59, 91, 92), (61, 60, 92, 93), (62, 61, 93, 94), (63, 62, 94, 95), (63, 95, 64, 32), (64, 96, 97, 65), (66, 65, 97, 98), (67, 66, 98, 99), (68, 67, 99, 100), (69, 68, 100, 101), (70, 69, 101, 102), (71, 70, 102, 103), (72, 71, 103, 104), (73, 72, 104, 105), (74, 73, 105, 106), (74, 106, 107, 75), (76, 75, 107, 108), (77, 76, 108, 109), (78, 77, 109, 110), (78, 110, 111, 79), (80, 79, 111, 112), (81, 80, 112, 113), (82, 81, 113, 114), (83, 82, 114, 115), (84, 83, 115, 116), (85, 84, 116, 117), (86, 85, 117, 118), (87, 86, 118, 119), (88, 87, 119, 120), (89, 88, 120, 121), (90, 89, 121, 122), (91, 90, 122, 123), (92, 91, 123, 124), (93, 92, 124, 125), (94, 93, 125, 126), (95, 94, 126, 127), (95, 127, 96, 64), (96, 129, 128, 97), (98, 97, 128, 130), (99, 98, 130, 131), (100, 99, 131, 132), (101, 100, 132, 133), (102, 101, 133, 134), (103, 102, 134, 135), (104, 103, 135, 136), (105, 104, 136, 137), (106, 105, 137, 138), (106, 138, 139, 107), (108, 107, 139, 140), (109, 108, 140, 141), (110, 109, 141, 142), (110, 142, 143, 111), (112, 111, 143, 144), (113, 112, 144, 145), (114, 113, 145, 146), (115, 114, 146, 147), (116, 115, 147, 148), (117, 116, 148, 149), (118, 117, 149, 150), (119, 118, 150, 151), (120, 119, 151, 152), (121, 120, 152, 153), (122, 121, 153, 154), (123, 122, 154, 155), (124, 123, 155, 156), (125, 124, 156, 157), (126, 125, 157, 158), (127, 126, 158, 159), (127, 159, 129, 96), (129, 161, 160, 128), (130, 128, 160, 162), (131, 130, 162, 163), (132, 131, 163, 164), (133, 132, 164, 165), (134, 133, 165, 166), (135, 134, 166, 167), (136, 135, 167, 168), (137, 136, 168, 169), (138, 137, 169, 170), (138, 170, 171, 139), (140, 139, 171, 172), (141, 140, 172, 173), (142, 141, 173, 174), (142, 174, 175, 143), (144, 143, 175, 176), (145, 144, 176, 177), (146, 145, 177, 178), (147, 146, 178, 179), (148, 147, 179, 180), (149, 148, 180, 181), (150, 149, 181, 182), (151, 150, 182, 183), (152, 151, 183, 184), (153, 152, 184, 185), (154, 153, 185, 186), (155, 154, 186, 187), (156, 155, 187, 188), (157, 156, 188, 189), (158, 157, 189, 190), (159, 158, 190, 191), (159, 191, 161, 129), (160, 161, 193, 192), (162, 160, 192, 194), (163, 162, 194, 195), (164, 163, 195, 196), (165, 164, 196, 197), (166, 165, 197, 198), (167, 166, 198, 199), (168, 167, 199, 200), (169, 168, 200, 201), (170, 169, 201, 202), (171, 170, 202, 203), (172, 171, 203, 204), (173, 172, 204, 205), (174, 173, 205, 206), (175, 174, 206, 207), (176, 175, 207, 208), (177, 176, 208, 209), (178, 177, 209, 210), (179, 178, 210, 211), (180, 179, 211, 212), (181, 180, 212, 213), (182, 181, 213, 214), (183, 182, 214, 215), (184, 183, 215, 216), (185, 184, 216, 217), (186, 185, 217, 218), (187, 186, 218, 219), (188, 187, 219, 220), (189, 188, 220, 221), (190, 189, 221, 222), (191, 190, 222, 223), (161, 191, 223, 193), (192, 193, 225, 224), (194, 192, 224, 226), (195, 194, 226, 227), (196, 195, 227, 228), (197, 196, 228, 229), (198, 197, 229, 230), (199, 198, 230, 231), (200, 199, 231, 232), (201, 200, 232, 233), (202, 201, 233, 234), (203, 202, 234, 235), (204, 203, 235, 236), (205, 204, 236, 237), (206, 205, 237, 238), (207, 206, 238, 239), (208, 207, 239, 240), (209, 208, 240, 241), (210, 209, 241, 242), (211, 210, 242, 243), (212, 211, 243, 244), (213, 212, 244, 245), (214, 213, 245, 246), (215, 214, 246, 247), (216, 215, 247, 248), (217, 216, 248, 249), (218, 217, 249, 250), (219, 218, 250, 251), (220, 219, 251, 252), (221, 220, 252, 253), (222, 221, 253, 254), (223, 222, 254, 255), (193, 223, 255, 225), (224, 225, 257, 256), (226, 224, 256, 258), (227, 226, 258, 259), (228, 227, 259, 260), (229, 228, 260, 261), (230, 229, 261, 262), (231, 230, 262, 263), (232, 231, 263, 264), (233, 232, 264, 265), (234, 233, 265, 266), (235, 234, 266, 267), (236, 235, 267, 268), (237, 236, 268, 269), (238, 237, 269, 270), (239, 238, 270, 271), (240, 239, 271, 272), (241, 240, 272, 273), (242, 241, 273, 274), (243, 242, 274, 275), (244, 243, 275, 276), (245, 244, 276, 277), (246, 245, 277, 278), (247, 246, 278, 279), (248, 247, 279, 280), (249, 248, 280, 281), (250, 249, 281, 282), (251, 250, 282, 283), (252, 251, 283, 284), (253, 252, 284, 285), (254, 253, 285, 286), (255, 254, 286, 287), (225, 255, 287, 257), (256, 257, 288, 289), (258, 256, 289, 290), (259, 258, 290, 291), (260, 259, 291, 292), (261, 260, 292, 293), (262, 261, 293, 294), (263, 262, 294, 295), (264, 263, 295, 296), (265, 264, 296, 297), (266, 265, 297, 298), (267, 266, 298, 299), (268, 267, 299, 300), (269, 268, 300, 301), (270, 269, 301, 302), (271, 270, 302, 303), (272, 271, 303, 304), (273, 272, 304, 305), (274, 273, 305, 306), (275, 274, 306, 307), (276, 275, 307, 308), (277, 276, 308, 309), (278, 277, 309, 310), (279, 278, 310, 311), (280, 279, 311, 312), (281, 280, 312, 313), (282, 281, 313, 314), (283, 282, 314, 315), (284, 283, 315, 316), (285, 284, 316, 317), (286, 285, 317, 318), (287, 286, 318, 319), (257, 287, 319, 288), (289, 288, 320, 321), (290, 289, 321, 322), (291, 290, 322, 323), (292, 291, 323, 324), (293, 292, 324, 325), (294, 293, 325, 326), (295, 294, 326, 327), (296, 295, 327, 328), (297, 296, 328, 329), (298, 297, 329, 330), (299, 298, 330, 331), (300, 299, 331, 332), (301, 300, 332, 333), (302, 301, 333, 334), (303, 302, 334, 335), (304, 303, 335, 336), (305, 304, 336, 337), (306, 305, 337, 338), (307, 306, 338, 339), (308, 307, 339, 340), (309, 308, 340, 341), (310, 309, 341, 342), (311, 310, 342, 343), (312, 311, 343, 344), (313, 312, 344, 345), (314, 313, 345, 346), (315, 314, 346, 347), (316, 315, 347, 348), (317, 316, 348, 349), (318, 317, 349, 350), (319, 318, 350, 351), (288, 319, 351, 320), (321, 320, 352, 353), (322, 321, 353, 354), (323, 322, 354, 355), (324, 323, 355, 356), (325, 324, 356, 357), (326, 325, 357, 358), (327, 326, 358, 359), (328, 327, 359, 360), (329, 328, 360, 361), (330, 329, 361, 362), (331, 330, 362, 363), (332, 331, 363, 364), (333, 332, 364, 365), (334, 333, 365, 366), (335, 334, 366, 367), (336, 335, 367, 368), (337, 336, 368, 369), (338, 337, 369, 370), (339, 338, 370, 371), (340, 339, 371, 372), (341, 340, 372, 373), (342, 341, 373, 374), (343, 342, 374, 375), (344, 343, 375, 376), (345, 344, 376, 377), (346, 345, 377, 378), (347, 346, 378, 379), (348, 347, 379, 380), (349, 348, 380, 381), (350, 349, 381, 382), (351, 350, 382, 383), (320, 351, 383, 352)])
me_circle_002.polygons.foreach_set('use_smooth', [True] * 352)
me_circle_002.materials.append(mat_matlampglass)
me_circle_002.use_remesh_preserve_volume = False
me_circle_002.use_remesh_preserve_attributes = False
me_circle_002.use_mirror_vertex_groups = False
me_circle_002.update()
me_circle_001 = bpy.data.meshes.new('Circle.001')
me_circle_001.from_pydata([(0.07071, 0.07071, 0.06853), (0.08315, 0.05556, 0.06853), (0.09239, 0.03827, 0.06853), (0.09808, 0.01951, 0.06853), (0.1, 2.205e-07, 0.06853), (0.09808, -0.01951, 0.06853), (0.09239, -0.03827, 0.06853), (0.08315, -0.05556, 0.06853), (0.07071, -0.07071, 0.06853), (0.05556, -0.08315, 0.06853), (0.03827, -0.09239, 0.06853), (0.01951, -0.09808, 0.06853), (2.625e-07, -0.1, 0.06853), (-0.01951, -0.09808, 0.06853), (-0.03827, -0.09239, 0.06853), (-0.05556, -0.08315, 0.06853), (-0.07071, -0.07071, 0.06853), (-0.08315, -0.05556, 0.06853), (-0.09239, -0.03827, 0.06853), (-0.09808, -0.01951, 0.06853), (-0.1, 3.094e-07, 0.06853), (-0.09808, 0.01951, 0.06853), (-0.09239, 0.03827, 0.06853), (-0.08315, 0.05556, 0.06853), (-0.07071, 0.07071, 0.06853), (-0.05556, 0.08315, 0.06853), (-0.03827, 0.09239, 0.06853), (-0.01951, 0.09808, 0.06853), (4.556e-07, 0.1, 0.06853), (0.01951, 0.09808, 0.06853), (0.03827, 0.09239, 0.06853), (0.05556, 0.08315, 0.06853), (0.07071, 0.07071, 0.08895), (0.08315, 0.05556, 0.08895), (0.09239, 0.03827, 0.08895), (0.09808, 0.01951, 0.08895), (0.1, 2.205e-07, 0.08895), (0.09808, -0.01951, 0.08895), (0.09239, -0.03827, 0.08895), (0.08315, -0.05556, 0.08895), (0.07071, -0.07071, 0.08895), (0.05556, -0.08315, 0.08895), (0.03827, -0.09239, 0.08895), (0.01951, -0.09808, 0.08895), (2.625e-07, -0.1, 0.08895), (-0.01951, -0.09808, 0.08895), (-0.03827, -0.09239, 0.08895), (-0.05556, -0.08315, 0.08895), (-0.07071, -0.07071, 0.08895), (-0.08315, -0.05556, 0.08895), (-0.09239, -0.03827, 0.08895), (-0.09808, -0.01951, 0.08895), (-0.1, 3.094e-07, 0.08895), (-0.09808, 0.01951, 0.08895), (-0.09239, 0.03827, 0.08895), (-0.08315, 0.05556, 0.08895), (-0.07071, 0.07071, 0.08895), (-0.05556, 0.08315, 0.08895), (-0.03827, 0.09239, 0.08895), (-0.01951, 0.09808, 0.08895), (4.556e-07, 0.1, 0.08895), (0.01951, 0.09808, 0.08895), (0.03827, 0.09239, 0.08895), (0.05556, 0.08315, 0.08895), (0.1128, 0.07539, 0.1149), (0.09595, 0.09595, 0.1149), (0.1254, 0.05193, 0.1149), (0.1331, 0.02647, 0.1149), (0.1357, 2.147e-07, 0.1149), (0.1331, -0.02647, 0.1149), (0.1254, -0.05193, 0.1149), (0.1128, -0.07539, 0.1149), (0.09595, -0.09595, 0.1149), (0.07539, -0.1128, 0.1149), (0.05193, -0.1254, 0.1149), (0.02647, -0.1331, 0.1149), (2.385e-07, -0.1357, 0.1149), (-0.02647, -0.1331, 0.1149), (-0.05193, -0.1254, 0.1149), (-0.07539, -0.1128, 0.1149), (-0.09595, -0.09595, 0.1149), (-0.1128, -0.07539, 0.1149), (-0.1254, -0.05193, 0.1149), (-0.1331, -0.02647, 0.1149), (-0.1357, 3.355e-07, 0.1149), (-0.1331, 0.02647, 0.1149), (-0.1254, 0.05193, 0.1149), (-0.1128, 0.07539, 0.1149), (-0.09595, 0.09595, 0.1149), (-0.07539, 0.1128, 0.1149), (-0.05193, 0.1254, 0.1149), (-0.02647, 0.1331, 0.1149), (5.006e-07, 0.1357, 0.1149), (0.02647, 0.1331, 0.1149), (0.05193, 0.1254, 0.1149), (0.07539, 0.1128, 0.1149), (0.1375, 0.1375, 0.1473), (0.1616, 0.108, 0.1473), (0.1796, 0.07439, 0.1473), (0.1907, 0.03793, 0.1473), (0.1944, 2.086e-07, 0.1473), (0.1907, -0.03792, 0.1473), (0.1796, -0.07439, 0.1473), (0.1616, -0.108, 0.1473), (0.1375, -0.1375, 0.1473), (0.108, -0.1616, 0.1473), (0.07439, -0.1796, 0.1473), (0.03793, -0.1907, 0.1473), (1.989e-07, -0.1944, 0.1473), (-0.03792, -0.1907, 0.1473), (-0.07439, -0.1796, 0.1473), (-0.108, -0.1616, 0.1473), (-0.1375, -0.1375, 0.1473), (-0.1616, -0.108, 0.1473), (-0.1796, -0.07439, 0.1473), (-0.1907, -0.03792, 0.1473), (-0.1944, 3.816e-07, 0.1473), (-0.1907, 0.03793, 0.1473), (-0.1796, 0.07439, 0.1473), (-0.1616, 0.108, 0.1473), (-0.1375, 0.1375, 0.1473), (-0.108, 0.1616, 0.1473), (-0.07439, 0.1796, 0.1473), (-0.03792, 0.1907, 0.1473), (5.743e-07, 0.1944, 0.1473), (0.03793, 0.1907, 0.1473), (0.07439, 0.1796, 0.1473), (0.108, 0.1616, 0.1473), (0.1375, 0.1348, 0.1846), (0.1616, 0.1053, 0.1846), (0.1796, 0.07169, 0.1846), (0.1907, 0.03522, 0.1846), (0.1944, -0.002702, 0.1846), (0.1907, -0.04063, 0.1846), (0.1796, -0.07709, 0.1846), (0.1616, -0.1107, 0.1846), (0.1375, -0.1402, 0.1846), (0.108, -0.1643, 0.1846), (0.07439, -0.1823, 0.1846), (0.03793, -0.1934, 0.1846), (1.989e-07, -0.1971, 0.1846), (-0.03792, -0.1934, 0.1846), (-0.07439, -0.1823, 0.1846), (-0.108, -0.1643, 0.1846), (-0.1375, -0.1402, 0.1846), (-0.1616, -0.1107, 0.1846), (-0.1796, -0.07709, 0.1846), (-0.1907, -0.04063, 0.1846), (-0.1944, -0.002702, 0.1846), (-0.1907, 0.03522, 0.1846), (-0.1796, 0.07169, 0.1846), (-0.1616, 0.1053, 0.1846), (-0.1375, 0.1348, 0.1846), (-0.108, 0.1589, 0.1846), (-0.07439, 0.1769, 0.1846), (-0.03792, 0.188, 0.1846), (5.743e-07, 0.1917, 0.1846), (0.03793, 0.188, 0.1846), (0.07439, 0.1769, 0.1846), (0.108, 0.1589, 0.1846), (0.113, 0.1103, 0.2138), (0.1329, 0.08607, 0.2138), (0.1476, 0.05844, 0.2138), (0.1567, 0.02847, 0.2138), (0.1598, -0.002702, 0.2138), (0.1567, -0.03387, 0.2138), (0.1476, -0.06385, 0.2138), (0.1329, -0.09147, 0.2138), (0.113, -0.1157, 0.2138), (0.08877, -0.1356, 0.2138), (0.06115, -0.1503, 0.2138), (0.03117, -0.1594, 0.2138), (2.243e-07, -0.1625, 0.2138), (-0.03117, -0.1594, 0.2138), (-0.06115, -0.1503, 0.2138), (-0.08877, -0.1356, 0.2138), (-0.113, -0.1157, 0.2138), (-0.1329, -0.09147, 0.2138), (-0.1476, -0.06385, 0.2138), (-0.1567, -0.03387, 0.2138), (-0.1598, -0.002702, 0.2138), (-0.1567, 0.02847, 0.2138), (-0.1476, 0.05844, 0.2138), (-0.1329, 0.08607, 0.2138), (-0.113, 0.1103, 0.2138), (-0.08877, 0.1302, 0.2138), (-0.06115, 0.1449, 0.2138), (-0.03117, 0.154, 0.2138), (5.328e-07, 0.1571, 0.2138), (0.03117, 0.154, 0.2138), (0.06115, 0.1449, 0.2138), (0.08877, 0.1302, 0.2138), (0.07924, 0.07654, 0.2462), (0.09318, 0.05956, 0.2462), (0.1035, 0.04018, 0.2462), (0.1099, 0.01916, 0.2462), (0.1121, -0.002702, 0.2462), (0.1099, -0.02457, 0.2462), (0.1035, -0.04559, 0.2462), (0.09318, -0.06496, 0.2462), (0.07924, -0.08195, 0.2462), (0.06226, -0.09588, 0.2462), (0.04289, -0.1062, 0.2462), (0.02186, -0.1126, 0.2462), (2.558e-07, -0.1148, 0.2462), (-0.02186, -0.1126, 0.2462), (-0.04289, -0.1062, 0.2462), (-0.06226, -0.09588, 0.2462), (-0.07924, -0.08195, 0.2462), (-0.09318, -0.06496, 0.2462), (-0.1035, -0.04559, 0.2462), (-0.1099, -0.02457, 0.2462), (-0.1121, -0.002702, 0.2462), (-0.1099, 0.01916, 0.2462), (-0.1035, 0.04018, 0.2462), (-0.09318, 0.05956, 0.2462), (-0.07924, 0.07654, 0.2462), (-0.06226, 0.09048, 0.2462), (-0.04289, 0.1008, 0.2462), (-0.02186, 0.1072, 0.2462), (4.722e-07, 0.1094, 0.2462), (0.02186, 0.1072, 0.2462), (0.04289, 0.1008, 0.2462), (0.06226, 0.09048, 0.2462), (0.04342, 0.04072, 0.3062), (0.05106, 0.03141, 0.3062), (0.05673, 0.0208, 0.3062), (0.06022, 0.009277, 0.3062), (0.0614, -0.002702, 0.3062), (0.06022, -0.01468, 0.3062), (0.05673, -0.0262, 0.3062), (0.05106, -0.03682, 0.3062), (0.04342, -0.04612, 0.3062), (0.03411, -0.05376, 0.3062), (0.0235, -0.05943, 0.3062), (0.01198, -0.06293, 0.3062), (2.891e-07, -0.06411, 0.3062), (-0.01198, -0.06293, 0.3062), (-0.0235, -0.05943, 0.3062), (-0.03411, -0.05376, 0.3062), (-0.04342, -0.04612, 0.3062), (-0.05105, -0.03682, 0.3062), (-0.05673, -0.0262, 0.3062), (-0.06022, -0.01468, 0.3062), (-0.0614, -0.002702, 0.3062), (-0.06022, 0.009277, 0.3062), (-0.05673, 0.0208, 0.3062), (-0.05105, 0.03141, 0.3062), (-0.04342, 0.04072, 0.3062), (-0.03411, 0.04835, 0.3062), (-0.0235, 0.05403, 0.3062), (-0.01198, 0.05752, 0.3062), (4.077e-07, 0.0587, 0.3062), (0.01198, 0.05752, 0.3062), (0.0235, 0.05403, 0.3062), (0.03411, 0.04835, 0.3062)], [], [(1, 0, 32, 33), (2, 1, 33, 34), (3, 2, 34, 35), (4, 3, 35, 36), (5, 4, 36, 37), (6, 5, 37, 38), (7, 6, 38, 39), (8, 7, 39, 40), (9, 8, 40, 41), (10, 9, 41, 42), (11, 10, 42, 43), (12, 11, 43, 44), (13, 12, 44, 45), (14, 13, 45, 46), (15, 14, 46, 47), (16, 15, 47, 48), (17, 16, 48, 49), (18, 17, 49, 50), (19, 18, 50, 51), (20, 19, 51, 52), (21, 20, 52, 53), (22, 21, 53, 54), (23, 22, 54, 55), (24, 23, 55, 56), (25, 24, 56, 57), (26, 25, 57, 58), (27, 26, 58, 59), (28, 27, 59, 60), (29, 28, 60, 61), (30, 29, 61, 62), (31, 30, 62, 63), (0, 31, 63, 32), (33, 32, 65, 64), (34, 33, 64, 66), (35, 34, 66, 67), (36, 35, 67, 68), (37, 36, 68, 69), (38, 37, 69, 70), (39, 38, 70, 71), (40, 39, 71, 72), (41, 40, 72, 73), (42, 41, 73, 74), (43, 42, 74, 75), (44, 43, 75, 76), (45, 44, 76, 77), (46, 45, 77, 78), (47, 46, 78, 79), (48, 47, 79, 80), (49, 48, 80, 81), (50, 49, 81, 82), (51, 50, 82, 83), (52, 51, 83, 84), (53, 52, 84, 85), (54, 53, 85, 86), (55, 54, 86, 87), (56, 55, 87, 88), (57, 56, 88, 89), (58, 57, 89, 90), (59, 58, 90, 91), (60, 59, 91, 92), (61, 60, 92, 93), (62, 61, 93, 94), (63, 62, 94, 95), (32, 63, 95, 65), (64, 65, 96, 97), (66, 64, 97, 98), (67, 66, 98, 99), (68, 67, 99, 100), (69, 68, 100, 101), (70, 69, 101, 102), (71, 70, 102, 103), (72, 71, 103, 104), (73, 72, 104, 105), (74, 73, 105, 106), (75, 74, 106, 107), (76, 75, 107, 108), (77, 76, 108, 109), (78, 77, 109, 110), (79, 78, 110, 111), (80, 79, 111, 112), (81, 80, 112, 113), (82, 81, 113, 114), (83, 82, 114, 115), (84, 83, 115, 116), (85, 84, 116, 117), (86, 85, 117, 118), (87, 86, 118, 119), (88, 87, 119, 120), (89, 88, 120, 121), (90, 89, 121, 122), (91, 90, 122, 123), (92, 91, 123, 124), (93, 92, 124, 125), (94, 93, 125, 126), (95, 94, 126, 127), (65, 95, 127, 96), (97, 96, 128, 129), (98, 97, 129, 130), (99, 98, 130, 131), (100, 99, 131, 132), (101, 100, 132, 133), (102, 101, 133, 134), (103, 102, 134, 135), (104, 103, 135, 136), (105, 104, 136, 137), (106, 105, 137, 138), (107, 106, 138, 139), (108, 107, 139, 140), (109, 108, 140, 141), (110, 109, 141, 142), (111, 110, 142, 143), (112, 111, 143, 144), (113, 112, 144, 145), (114, 113, 145, 146), (115, 114, 146, 147), (116, 115, 147, 148), (117, 116, 148, 149), (118, 117, 149, 150), (119, 118, 150, 151), (120, 119, 151, 152), (121, 120, 152, 153), (122, 121, 153, 154), (123, 122, 154, 155), (124, 123, 155, 156), (125, 124, 156, 157), (126, 125, 157, 158), (127, 126, 158, 159), (96, 127, 159, 128), (129, 128, 160, 161), (130, 129, 161, 162), (131, 130, 162, 163), (132, 131, 163, 164), (133, 132, 164, 165), (134, 133, 165, 166), (135, 134, 166, 167), (136, 135, 167, 168), (137, 136, 168, 169), (138, 137, 169, 170), (139, 138, 170, 171), (140, 139, 171, 172), (141, 140, 172, 173), (142, 141, 173, 174), (143, 142, 174, 175), (144, 143, 175, 176), (145, 144, 176, 177), (146, 145, 177, 178), (147, 146, 178, 179), (148, 147, 179, 180), (149, 148, 180, 181), (150, 149, 181, 182), (151, 150, 182, 183), (152, 151, 183, 184), (153, 152, 184, 185), (154, 153, 185, 186), (155, 154, 186, 187), (156, 155, 187, 188), (157, 156, 188, 189), (158, 157, 189, 190), (159, 158, 190, 191), (128, 159, 191, 160), (161, 160, 192, 193), (162, 161, 193, 194), (163, 162, 194, 195), (164, 163, 195, 196), (165, 164, 196, 197), (166, 165, 197, 198), (167, 166, 198, 199), (168, 167, 199, 200), (169, 168, 200, 201), (170, 169, 201, 202), (171, 170, 202, 203), (172, 171, 203, 204), (173, 172, 204, 205), (174, 173, 205, 206), (175, 174, 206, 207), (176, 175, 207, 208), (177, 176, 208, 209), (178, 177, 209, 210), (179, 178, 210, 211), (180, 179, 211, 212), (181, 180, 212, 213), (182, 181, 213, 214), (183, 182, 214, 215), (184, 183, 215, 216), (185, 184, 216, 217), (186, 185, 217, 218), (187, 186, 218, 219), (188, 187, 219, 220), (189, 188, 220, 221), (190, 189, 221, 222), (191, 190, 222, 223), (160, 191, 223, 192), (193, 192, 224, 225), (194, 193, 225, 226), (195, 194, 226, 227), (196, 195, 227, 228), (197, 196, 228, 229), (198, 197, 229, 230), (199, 198, 230, 231), (200, 199, 231, 232), (201, 200, 232, 233), (202, 201, 233, 234), (203, 202, 234, 235), (204, 203, 235, 236), (205, 204, 236, 237), (206, 205, 237, 238), (207, 206, 238, 239), (208, 207, 239, 240), (209, 208, 240, 241), (210, 209, 241, 242), (211, 210, 242, 243), (212, 211, 243, 244), (213, 212, 244, 245), (214, 213, 245, 246), (215, 214, 246, 247), (216, 215, 247, 248), (217, 216, 248, 249), (218, 217, 249, 250), (219, 218, 250, 251), (220, 219, 251, 252), (221, 220, 252, 253), (222, 221, 253, 254), (223, 222, 254, 255), (192, 223, 255, 224)])
me_circle_001.polygons.foreach_set('use_smooth', [True] * 224)
me_circle_001.materials.append(mat_matlampbase)
me_circle_001.use_remesh_preserve_volume = False
me_circle_001.use_remesh_preserve_attributes = False
me_circle_001.use_mirror_vertex_groups = False
me_circle_001.update()

# ---- objects
ob_tube_010 = bpy.data.objects.new('Tube.010', me_tube_005)
ob_tube_009 = bpy.data.objects.new('Tube.009', me_tube_005)
ob_tube_008 = bpy.data.objects.new('Tube.008', me_tube_004)
ob_tube_007 = bpy.data.objects.new('Tube.007', me_tube_002)
ob_tube_006 = bpy.data.objects.new('Tube.006', me_tube_003)
ob_tube_005 = bpy.data.objects.new('Tube.005', me_tube_002)
ob_tube_001 = bpy.data.objects.new('Tube.001', me_tube_003)
ob_tube_004 = bpy.data.objects.new('Tube.004', me_tube_003)
ob_tube = bpy.data.objects.new('Tube', me_tube_002)
ob_tube_003 = bpy.data.objects.new('Tube.003', me_tube_003)
ob_tube_002 = bpy.data.objects.new('Tube.002', me_tube_002)
ob_woodleg1 = bpy.data.objects.new('WoodLeg1', me_woodleg)
ob_circle_006 = bpy.data.objects.new('Circle.006', me_woodleg)
ob_circle_005 = bpy.data.objects.new('Circle.005', me_woodleg)
ob_circle_004 = bpy.data.objects.new('Circle.004', me_woodleg)
ob_chairtop = bpy.data.objects.new('ChairTop', me_cube_003)
ob_chairmiddle = bpy.data.objects.new('ChairMiddle', me_cube_002)
ob_circle_003 = bpy.data.objects.new('Circle.003', me_tableleg)
ob_circle_002 = bpy.data.objects.new('Circle.002', me_tableleg)
ob_circle_001 = bpy.data.objects.new('Circle.001', me_tableleg)
ob_circle = bpy.data.objects.new('Circle', me_tableleg)
ob_tabletop = bpy.data.objects.new('TableTop', me_cube_001)
ob_cube = bpy.data.objects.new('Cube', me_cube)
ob_camera_001 = bpy.data.objects.new('Camera.001', cam_camera_001)
ob_lamp = bpy.data.objects.new('Lamp', light_lamp_002)
ob_camera = bpy.data.objects.new('Camera', cam_camera)
ob_circle_008 = bpy.data.objects.new('Circle.008', me_circle_002)
ob_circle_007 = bpy.data.objects.new('Circle.007', me_circle_001)

# ---- transforms, parenting, visibility, modifiers, constraints
ob_tube_010.location = (-1.4, 0.2458, 0.009964)
ob_tube_010.rotation_euler = (1.192e-07, -1.51e-07, 3.142)
ob_tube_010.lock_rotations_4d = False
ob_tube_010.empty_display_type = 'ARROWS'
ob_tube_010.color = (0.0, 0.0, 0.0, 1.0)
ob_tube_010.lineart.crease_threshold = 0.0
ob_tube_009.location = (-1.4, -0.3542, 0.009964)
ob_tube_009.rotation_euler = (1.192e-07, -1.51e-07, 3.142)
ob_tube_009.lock_rotations_4d = False
ob_tube_009.empty_display_type = 'ARROWS'
ob_tube_009.color = (0.0, 0.0, 0.0, 1.0)
ob_tube_009.lineart.crease_threshold = 0.0
ob_tube_008.location = (-1.4, -0.3129, 1.604)
ob_tube_008.rotation_euler = (1.571, -0.0, 3.142)
ob_tube_008.lock_rotations_4d = False
ob_tube_008.empty_display_type = 'ARROWS'
ob_tube_008.color = (0.0, 0.0, 0.0, 1.0)
ob_tube_008.lineart.crease_threshold = 0.0
ob_tube_007.location = (0.3, 1.0, 0.7)
ob_tube_007.rotation_euler = (1.571, -0.0, 1.571)
ob_tube_007.lock_rotations_4d = False
ob_tube_007.empty_display_type = 'ARROWS'
ob_tube_007.color = (0.0, 0.0, 0.0, 1.0)
ob_tube_007.lineart.crease_threshold = 0.0
ob_tube_006.location = (0.3, 1.0, 0.7)
ob_tube_006.rotation_euler = (1.571, -0.0, 1.571)
ob_tube_006.lock_rotations_4d = False
ob_tube_006.empty_display_type = 'ARROWS'
ob_tube_006.color = (0.0, 0.0, 0.0, 1.0)
ob_tube_006.lineart.crease_threshold = 0.0
ob_tube_005.location = (0.3, 1.0, 1.8)
ob_tube_005.rotation_euler = (1.571, -0.0, 1.571)
ob_tube_005.lock_rotations_4d = False
ob_tube_005.empty_display_type = 'ARROWS'
ob_tube_005.color = (0.0, 0.0, 0.0, 1.0)
ob_tube_005.lineart.crease_threshold = 0.0
ob_tube_001.location = (1.1, 1.0, 0.7)
ob_tube_001.rotation_euler = (1.571, -0.0, 1.571)
ob_tube_001.lock_rotations_4d = False
ob_tube_001.empty_display_type = 'ARROWS'
ob_tube_001.color = (0.0, 0.0, 0.0, 1.0)
ob_tube_001.lineart.crease_threshold = 0.0
ob_tube_004.location = (-0.3, 1.0, 0.7)
ob_tube_004.rotation_euler = (1.571, -0.0, 1.571)
ob_tube_004.lock_rotations_4d = False
ob_tube_004.empty_display_type = 'ARROWS'
ob_tube_004.color = (0.0, 0.0, 0.0, 1.0)
ob_tube_004.lineart.crease_threshold = 0.0
ob_tube.location = (-1.1, 1.0, 1.8)
ob_tube.rotation_euler = (1.571, -0.0, 1.571)
ob_tube.lock_rotations_4d = False
ob_tube.empty_display_type = 'ARROWS'
ob_tube.color = (0.0, 0.0, 0.0, 1.0)
ob_tube.lineart.crease_threshold = 0.0
ob_tube_003.location = (-1.1, 1.0, 0.7)
ob_tube_003.rotation_euler = (1.571, -0.0, 1.571)
ob_tube_003.lock_rotations_4d = False
ob_tube_003.empty_display_type = 'ARROWS'
ob_tube_003.color = (0.0, 0.0, 0.0, 1.0)
ob_tube_003.lineart.crease_threshold = 0.0
ob_tube_002.location = (-1.1, 1.0, 0.7)
ob_tube_002.rotation_euler = (1.571, -0.0, 1.571)
ob_tube_002.lock_rotations_4d = False
ob_tube_002.empty_display_type = 'ARROWS'
ob_tube_002.color = (0.0, 0.0, 0.0, 1.0)
ob_tube_002.lineart.crease_threshold = 0.0
ob_woodleg1.location = (0.2048, -0.7499, 0.5443)
ob_woodleg1.rotation_euler = (0.0, -0.0, -0.6501)
ob_woodleg1.lock_rotations_4d = False
ob_woodleg1.empty_display_type = 'ARROWS'
ob_woodleg1.color = (0.0, 0.0, 0.0, 1.0)
ob_woodleg1.lineart.crease_threshold = 0.0
ob_circle_006.location = (0.05869, -0.6408, 0.5443)
ob_circle_006.rotation_euler = (0.0, -0.0, -0.6501)
ob_circle_006.lock_rotations_4d = False
ob_circle_006.empty_display_type = 'ARROWS'
ob_circle_006.color = (0.0, 0.0, 0.0, 1.0)
ob_circle_006.lineart.crease_threshold = 0.0
ob_circle_005.location = (0.175, -0.4948, 0.5443)
ob_circle_005.rotation_euler = (0.0, -0.0, -0.6501)
ob_circle_005.lock_rotations_4d = False
ob_circle_005.empty_display_type = 'ARROWS'
ob_circle_005.color = (0.0, 0.0, 0.0, 1.0)
ob_circle_005.lineart.crease_threshold = 0.0
ob_circle_004.location = (0.3164, -0.603, 0.5443)
ob_circle_004.rotation_euler = (0.0, -0.0, -0.6501)
ob_circle_004.lock_rotations_4d = False
ob_circle_004.empty_display_type = 'ARROWS'
ob_circle_004.color = (0.0, 0.0, 0.0, 1.0)
ob_circle_004.lineart.crease_threshold = 0.0
ob_chairtop.location = (0.1041, -0.5598, 0.4231)
ob_chairtop.rotation_euler = (-0.6501, -1.571, 0.0)
ob_chairtop.scale = (0.4, 0.3757, 0.4)
ob_chairtop.lock_rotations_4d = False
ob_chairtop.empty_display_type = 'ARROWS'
ob_chairtop.color = (0.0, 0.0, 0.0, 1.0)
ob_chairtop.lineart.crease_threshold = 0.0
ob_chairmiddle.location = (0.1831, -0.6199, 0.3074)
ob_chairmiddle.rotation_euler = (0.0, -0.0, -0.6501)
ob_chairmiddle.scale = (0.4, 0.4, 0.4)
ob_chairmiddle.lock_rotations_4d = False
ob_chairmiddle.empty_display_type = 'ARROWS'
ob_chairmiddle.color = (0.0, 0.0, 0.0, 1.0)
ob_chairmiddle.lineart.crease_threshold = 0.0
ob_circle_003.location = (1.141, 0.8581, 0.5443)
ob_circle_003.rotation_euler = (0.0, -0.0, 0.1469)
ob_circle_003.lock_rotations_4d = False
ob_circle_003.empty_display_type = 'ARROWS'
ob_circle_003.color = (0.0, 0.0, 0.0, 1.0)
ob_circle_003.lineart.crease_threshold = 0.0
ob_circle_002.location = (1.22, 0.4168, 0.5443)
ob_circle_002.rotation_euler = (0.0, -0.0, 0.1469)
ob_circle_002.lock_rotations_4d = False
ob_circle_002.empty_display_type = 'ARROWS'
ob_circle_002.color = (0.0, 0.0, 0.0, 1.0)
ob_circle_002.lineart.crease_threshold = 0.0
ob_circle_001.location = (0.7747, 0.3406, 0.5443)
ob_circle_001.rotation_euler = (0.0, -0.0, 0.1469)
ob_circle_001.lock_rotations_4d = False
ob_circle_001.empty_display_type = 'ARROWS'
ob_circle_001.color = (0.0, 0.0, 0.0, 1.0)
ob_circle_001.lineart.crease_threshold = 0.0
ob_circle.location = (0.7066, 0.8008, 0.5443)
ob_circle.rotation_euler = (0.0, -0.0, 0.1469)
ob_circle.lock_rotations_4d = False
ob_circle.empty_display_type = 'ARROWS'
ob_circle.color = (0.0, 0.0, 0.0, 1.0)
ob_circle.lineart.crease_threshold = 0.0
ob_tabletop.location = (0.9623, 0.6015, 0.5443)
ob_tabletop.rotation_euler = (0.0, -0.0, 0.1469)
ob_tabletop.lock_rotations_4d = False
ob_tabletop.empty_display_type = 'ARROWS'
ob_tabletop.color = (0.0, 0.0, 0.0, 1.0)
ob_tabletop.lineart.crease_threshold = 0.0
ob_cube.location = (0.0, 0.0, 1.0)
ob_cube.lock_rotations_4d = False
ob_cube.empty_display_type = 'ARROWS'
ob_cube.color = (0.0, 0.0, 0.0, 1.0)
ob_cube.lineart.crease_threshold = 0.0
ob_camera_001.location = (0.7426, -0.1419, 1.046)
ob_camera_001.rotation_euler = (1.246, 9.517e-09, -0.08618)
ob_camera_001.scale = (0.2496, 0.2496, 0.2496)
ob_camera_001.lock_rotations_4d = False
ob_camera_001.empty_display_type = 'ARROWS'
ob_camera_001.color = (0.0, 0.0, 0.0, 1.0)
ob_camera_001.lineart.crease_threshold = 0.0
ob_lamp.location = (-0.6884, -1.634, 1.665)
ob_lamp.rotation_euler = (1.243, 0.1443, -0.07576)
ob_lamp.scale = (0.35, 0.35, 0.35)
ob_lamp.lock_rotations_4d = False
ob_lamp.empty_display_type = 'ARROWS'
ob_lamp.color = (0.0, 0.0, 0.0, 1.0)
ob_lamp.lineart.crease_threshold = 0.0
ob_camera.location = (0.04145, -3.761, 1.0)
ob_camera.rotation_euler = (1.571, -0.0, -0.0)
ob_camera.scale = (0.39, 0.39, 0.39)
ob_camera.lock_rotations_4d = False
ob_camera.empty_display_type = 'ARROWS'
ob_camera.color = (0.0, 0.0, 0.0, 1.0)
ob_camera.lineart.crease_threshold = 0.0
ob_circle_008.location = (0.8124, 0.6944, 0.5428)
ob_circle_008.scale = (0.36, 0.36, 0.36)
ob_circle_008.lock_rotations_4d = False
ob_circle_008.empty_display_type = 'ARROWS'
ob_circle_008.color = (0.0, 0.0, 0.0, 1.0)
ob_circle_008.lineart.crease_threshold = 0.0
_m = ob_circle_008.modifiers.new('Subsurf', 'SUBSURF')
_m.uv_smooth = 'PRESERVE_CORNERS'
_m.quality = 2
_m.show_only_control_edges = False
ob_circle_007.location = (0.8124, 0.6944, 0.5428)
ob_circle_007.scale = (0.4, 0.4, 0.4)
ob_circle_007.lock_rotations_4d = False
ob_circle_007.empty_display_type = 'ARROWS'
ob_circle_007.color = (0.0, 0.0, 0.0, 1.0)
ob_circle_007.lineart.crease_threshold = 0.0
_m = ob_circle_007.modifiers.new('Subsurf', 'SUBSURF')
_m.uv_smooth = 'PRESERVE_CORNERS'
_m.quality = 2
_m.show_only_control_edges = False

# ---- collection membership
col_collection_1.objects.link(ob_tube_010)
col_collection_1.objects.link(ob_tube_009)
col_collection_1.objects.link(ob_tube_008)
col_collection_1.objects.link(ob_tube_007)
col_collection_1.objects.link(ob_tube_006)
col_collection_1.objects.link(ob_tube_005)
col_collection_1.objects.link(ob_tube_001)
col_collection_1.objects.link(ob_tube_004)
col_collection_1.objects.link(ob_tube)
col_collection_1.objects.link(ob_tube_003)
col_collection_1.objects.link(ob_tube_002)
col_collection_1.objects.link(ob_woodleg1)
col_collection_1.objects.link(ob_circle_006)
col_collection_1.objects.link(ob_circle_005)
col_collection_1.objects.link(ob_circle_004)
col_collection_1.objects.link(ob_chairtop)
col_collection_1.objects.link(ob_chairmiddle)
col_collection_1.objects.link(ob_circle_003)
col_collection_1.objects.link(ob_circle_002)
col_collection_1.objects.link(ob_circle_001)
col_collection_1.objects.link(ob_circle)
col_collection_1.objects.link(ob_tabletop)
col_collection_1.objects.link(ob_cube)
col_collection_2.objects.link(ob_camera_001)
col_collection_2.objects.link(ob_lamp)
col_collection_2.objects.link(ob_camera)
col_collection_3.objects.link(ob_circle_008)
col_collection_3.objects.link(ob_circle_007)

# ---- scene / render settings (as saved in the file)
scene.camera = ob_camera
scene.frame_start = 1; scene.frame_end = 250; scene.frame_set(1)
scene.render.engine = 'BLENDER_EEVEE_NEXT'
scene.render.image_settings.color_mode = 'RGB'
scene.render.image_settings.compression = 90
scene.render.resolution_x = 1024
scene.render.resolution_y = 768
scene.render.resolution_percentage = 25
scene.render.pixel_aspect_x = 100.0
scene.render.pixel_aspect_y = 100.0
scene.render.fps = 25
scene.render.dither_intensity = 0.0
scene.render.use_compositing = False
scene.render.use_sequencer = False
scene.render.bake_margin = 2
scene.render.bake_bias = 0.0
scene.render.use_stamp_time = False
scene.render.use_stamp_date = False
scene.render.use_stamp_frame = False
scene.render.use_stamp_camera = False
scene.render.use_stamp_scene = False
scene.render.use_stamp_filename = False
scene.render.use_stamp_render_time = False
scene.render.stamp_font_size = 0
scene.cycles.use_denoising = False
scene.cycles.samples = 10
scene.cycles.sampling_pattern = 'TABULATED_SOBOL'
scene.cycles.light_sampling_threshold = 0.0
scene.cycles.use_adaptive_sampling = False
scene.cycles.use_light_tree = False
scene.cycles.blur_glossy = 0.0
scene.cycles.volume_bounces = 1
scene.cycles.pixel_filter_type = 'GAUSSIAN'
scene.cycles.sample_clamp_indirect = 0.0
scene.view_settings.view_transform = 'Raw'
bpy.context.view_layer.update()
